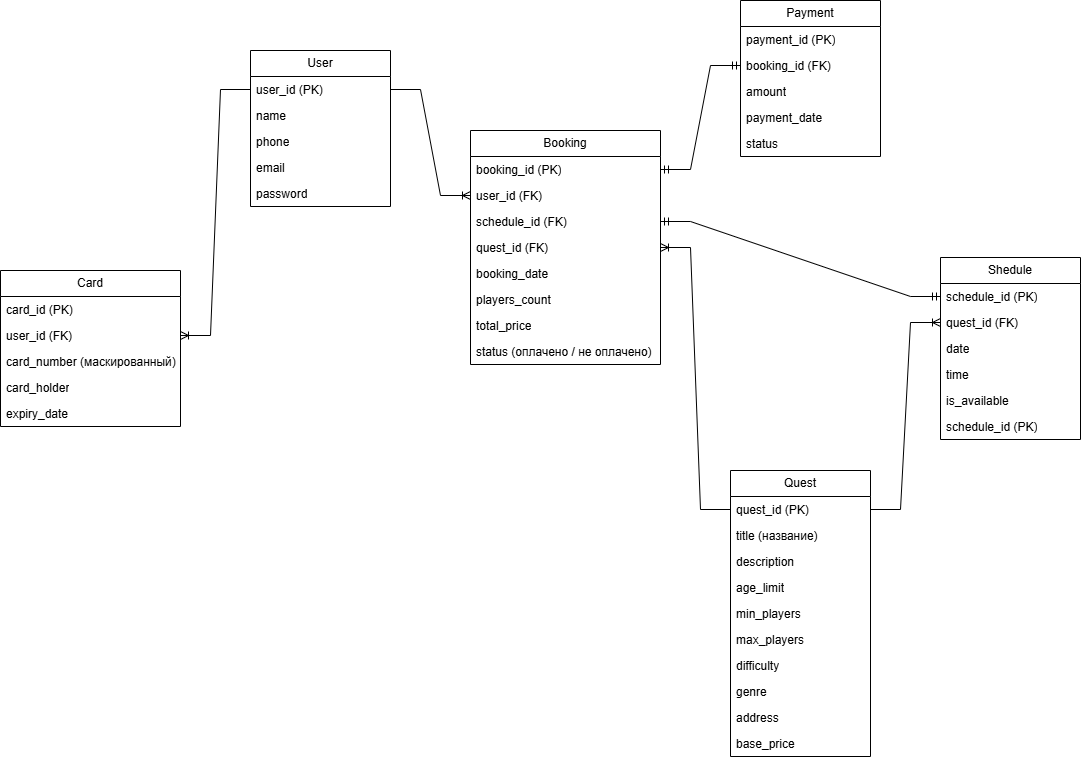

The diagram above was exported from draw.io. Its source (the exported page's mxGraphModel, read from the mxfile embedded in the PNG):
<mxGraphModel dx="2028" dy="983" grid="1" gridSize="10" guides="1" tooltips="1" connect="1" arrows="1" fold="1" page="1" pageScale="1" pageWidth="827" pageHeight="1169" math="0" shadow="0">
  <root>
    <mxCell id="0" />
    <mxCell id="1" parent="0" />
    <mxCell id="Pstdb9N6bw3T0n5ZLf6X-1" parent="1" style="swimlane;fontStyle=0;childLayout=stackLayout;horizontal=1;startSize=26;fillColor=none;horizontalStack=0;resizeParent=1;resizeParentMax=0;resizeLast=0;collapsible=1;marginBottom=0;whiteSpace=wrap;html=1;" value="User" vertex="1">
      <mxGeometry height="156" width="140" x="130" y="100" as="geometry" />
    </mxCell>
    <mxCell id="Pstdb9N6bw3T0n5ZLf6X-2" parent="Pstdb9N6bw3T0n5ZLf6X-1" style="text;strokeColor=none;fillColor=none;align=left;verticalAlign=top;spacingLeft=4;spacingRight=4;overflow=hidden;rotatable=0;points=[[0,0.5],[1,0.5]];portConstraint=eastwest;whiteSpace=wrap;html=1;" value="user_id (PK)" vertex="1">
      <mxGeometry height="26" width="140" y="26" as="geometry" />
    </mxCell>
    <mxCell id="Pstdb9N6bw3T0n5ZLf6X-3" parent="Pstdb9N6bw3T0n5ZLf6X-1" style="text;strokeColor=none;fillColor=none;align=left;verticalAlign=top;spacingLeft=4;spacingRight=4;overflow=hidden;rotatable=0;points=[[0,0.5],[1,0.5]];portConstraint=eastwest;whiteSpace=wrap;html=1;" value="name" vertex="1">
      <mxGeometry height="26" width="140" y="52" as="geometry" />
    </mxCell>
    <mxCell id="Pstdb9N6bw3T0n5ZLf6X-4" parent="Pstdb9N6bw3T0n5ZLf6X-1" style="text;strokeColor=none;fillColor=none;align=left;verticalAlign=top;spacingLeft=4;spacingRight=4;overflow=hidden;rotatable=0;points=[[0,0.5],[1,0.5]];portConstraint=eastwest;whiteSpace=wrap;html=1;" value="phone" vertex="1">
      <mxGeometry height="26" width="140" y="78" as="geometry" />
    </mxCell>
    <mxCell id="Pstdb9N6bw3T0n5ZLf6X-7" parent="Pstdb9N6bw3T0n5ZLf6X-1" style="text;strokeColor=none;fillColor=none;align=left;verticalAlign=top;spacingLeft=4;spacingRight=4;overflow=hidden;rotatable=0;points=[[0,0.5],[1,0.5]];portConstraint=eastwest;whiteSpace=wrap;html=1;" value="email" vertex="1">
      <mxGeometry height="26" width="140" y="104" as="geometry" />
    </mxCell>
    <mxCell id="Pstdb9N6bw3T0n5ZLf6X-8" parent="Pstdb9N6bw3T0n5ZLf6X-1" style="text;strokeColor=none;fillColor=none;align=left;verticalAlign=top;spacingLeft=4;spacingRight=4;overflow=hidden;rotatable=0;points=[[0,0.5],[1,0.5]];portConstraint=eastwest;whiteSpace=wrap;html=1;" value="password" vertex="1">
      <mxGeometry height="26" width="140" y="130" as="geometry" />
    </mxCell>
    <mxCell id="Pstdb9N6bw3T0n5ZLf6X-10" parent="1" style="swimlane;fontStyle=0;childLayout=stackLayout;horizontal=1;startSize=26;fillColor=none;horizontalStack=0;resizeParent=1;resizeParentMax=0;resizeLast=0;collapsible=1;marginBottom=0;whiteSpace=wrap;html=1;" value="Quest" vertex="1">
      <mxGeometry height="286" width="140" x="610" y="520" as="geometry" />
    </mxCell>
    <mxCell id="Pstdb9N6bw3T0n5ZLf6X-11" parent="Pstdb9N6bw3T0n5ZLf6X-10" style="text;strokeColor=none;fillColor=none;align=left;verticalAlign=top;spacingLeft=4;spacingRight=4;overflow=hidden;rotatable=0;points=[[0,0.5],[1,0.5]];portConstraint=eastwest;whiteSpace=wrap;html=1;" value="quest_id (PK)" vertex="1">
      <mxGeometry height="26" width="140" y="26" as="geometry" />
    </mxCell>
    <mxCell id="Pstdb9N6bw3T0n5ZLf6X-12" parent="Pstdb9N6bw3T0n5ZLf6X-10" style="text;strokeColor=none;fillColor=none;align=left;verticalAlign=top;spacingLeft=4;spacingRight=4;overflow=hidden;rotatable=0;points=[[0,0.5],[1,0.5]];portConstraint=eastwest;whiteSpace=wrap;html=1;" value="title (название)" vertex="1">
      <mxGeometry height="26" width="140" y="52" as="geometry" />
    </mxCell>
    <mxCell id="Pstdb9N6bw3T0n5ZLf6X-13" parent="Pstdb9N6bw3T0n5ZLf6X-10" style="text;strokeColor=none;fillColor=none;align=left;verticalAlign=top;spacingLeft=4;spacingRight=4;overflow=hidden;rotatable=0;points=[[0,0.5],[1,0.5]];portConstraint=eastwest;whiteSpace=wrap;html=1;" value="description" vertex="1">
      <mxGeometry height="26" width="140" y="78" as="geometry" />
    </mxCell>
    <mxCell id="Pstdb9N6bw3T0n5ZLf6X-14" parent="Pstdb9N6bw3T0n5ZLf6X-10" style="text;strokeColor=none;fillColor=none;align=left;verticalAlign=top;spacingLeft=4;spacingRight=4;overflow=hidden;rotatable=0;points=[[0,0.5],[1,0.5]];portConstraint=eastwest;whiteSpace=wrap;html=1;" value="age_limit" vertex="1">
      <mxGeometry height="26" width="140" y="104" as="geometry" />
    </mxCell>
    <mxCell id="Pstdb9N6bw3T0n5ZLf6X-15" parent="Pstdb9N6bw3T0n5ZLf6X-10" style="text;strokeColor=none;fillColor=none;align=left;verticalAlign=top;spacingLeft=4;spacingRight=4;overflow=hidden;rotatable=0;points=[[0,0.5],[1,0.5]];portConstraint=eastwest;whiteSpace=wrap;html=1;" value="min_players" vertex="1">
      <mxGeometry height="26" width="140" y="130" as="geometry" />
    </mxCell>
    <mxCell id="Pstdb9N6bw3T0n5ZLf6X-34" parent="Pstdb9N6bw3T0n5ZLf6X-10" style="text;strokeColor=none;fillColor=none;align=left;verticalAlign=top;spacingLeft=4;spacingRight=4;overflow=hidden;rotatable=0;points=[[0,0.5],[1,0.5]];portConstraint=eastwest;whiteSpace=wrap;html=1;" value="max_players" vertex="1">
      <mxGeometry height="26" width="140" y="156" as="geometry" />
    </mxCell>
    <mxCell id="Pstdb9N6bw3T0n5ZLf6X-35" parent="Pstdb9N6bw3T0n5ZLf6X-10" style="text;strokeColor=none;fillColor=none;align=left;verticalAlign=top;spacingLeft=4;spacingRight=4;overflow=hidden;rotatable=0;points=[[0,0.5],[1,0.5]];portConstraint=eastwest;whiteSpace=wrap;html=1;" value="difficulty" vertex="1">
      <mxGeometry height="26" width="140" y="182" as="geometry" />
    </mxCell>
    <mxCell id="Pstdb9N6bw3T0n5ZLf6X-36" parent="Pstdb9N6bw3T0n5ZLf6X-10" style="text;strokeColor=none;fillColor=none;align=left;verticalAlign=top;spacingLeft=4;spacingRight=4;overflow=hidden;rotatable=0;points=[[0,0.5],[1,0.5]];portConstraint=eastwest;whiteSpace=wrap;html=1;" value="genre" vertex="1">
      <mxGeometry height="26" width="140" y="208" as="geometry" />
    </mxCell>
    <mxCell id="Pstdb9N6bw3T0n5ZLf6X-37" parent="Pstdb9N6bw3T0n5ZLf6X-10" style="text;strokeColor=none;fillColor=none;align=left;verticalAlign=top;spacingLeft=4;spacingRight=4;overflow=hidden;rotatable=0;points=[[0,0.5],[1,0.5]];portConstraint=eastwest;whiteSpace=wrap;html=1;" value="address" vertex="1">
      <mxGeometry height="26" width="140" y="234" as="geometry" />
    </mxCell>
    <mxCell id="Pstdb9N6bw3T0n5ZLf6X-38" parent="Pstdb9N6bw3T0n5ZLf6X-10" style="text;strokeColor=none;fillColor=none;align=left;verticalAlign=top;spacingLeft=4;spacingRight=4;overflow=hidden;rotatable=0;points=[[0,0.5],[1,0.5]];portConstraint=eastwest;whiteSpace=wrap;html=1;" value="base_price" vertex="1">
      <mxGeometry height="26" width="140" y="260" as="geometry" />
    </mxCell>
    <mxCell id="Pstdb9N6bw3T0n5ZLf6X-16" parent="1" style="swimlane;fontStyle=0;childLayout=stackLayout;horizontal=1;startSize=26;fillColor=none;horizontalStack=0;resizeParent=1;resizeParentMax=0;resizeLast=0;collapsible=1;marginBottom=0;whiteSpace=wrap;html=1;" value="Shedule" vertex="1">
      <mxGeometry height="182" width="140" x="820" y="307" as="geometry" />
    </mxCell>
    <mxCell id="Pstdb9N6bw3T0n5ZLf6X-17" parent="Pstdb9N6bw3T0n5ZLf6X-16" style="text;strokeColor=none;fillColor=none;align=left;verticalAlign=top;spacingLeft=4;spacingRight=4;overflow=hidden;rotatable=0;points=[[0,0.5],[1,0.5]];portConstraint=eastwest;whiteSpace=wrap;html=1;" value="schedule_id (PK)" vertex="1">
      <mxGeometry height="26" width="140" y="26" as="geometry" />
    </mxCell>
    <mxCell id="Pstdb9N6bw3T0n5ZLf6X-18" parent="Pstdb9N6bw3T0n5ZLf6X-16" style="text;strokeColor=none;fillColor=none;align=left;verticalAlign=top;spacingLeft=4;spacingRight=4;overflow=hidden;rotatable=0;points=[[0,0.5],[1,0.5]];portConstraint=eastwest;whiteSpace=wrap;html=1;" value="quest_id (FK)" vertex="1">
      <mxGeometry height="26" width="140" y="52" as="geometry" />
    </mxCell>
    <mxCell id="Pstdb9N6bw3T0n5ZLf6X-19" parent="Pstdb9N6bw3T0n5ZLf6X-16" style="text;strokeColor=none;fillColor=none;align=left;verticalAlign=top;spacingLeft=4;spacingRight=4;overflow=hidden;rotatable=0;points=[[0,0.5],[1,0.5]];portConstraint=eastwest;whiteSpace=wrap;html=1;" value="date" vertex="1">
      <mxGeometry height="26" width="140" y="78" as="geometry" />
    </mxCell>
    <mxCell id="Pstdb9N6bw3T0n5ZLf6X-20" parent="Pstdb9N6bw3T0n5ZLf6X-16" style="text;strokeColor=none;fillColor=none;align=left;verticalAlign=top;spacingLeft=4;spacingRight=4;overflow=hidden;rotatable=0;points=[[0,0.5],[1,0.5]];portConstraint=eastwest;whiteSpace=wrap;html=1;" value="time" vertex="1">
      <mxGeometry height="26" width="140" y="104" as="geometry" />
    </mxCell>
    <mxCell id="Pstdb9N6bw3T0n5ZLf6X-21" parent="Pstdb9N6bw3T0n5ZLf6X-16" style="text;strokeColor=none;fillColor=none;align=left;verticalAlign=top;spacingLeft=4;spacingRight=4;overflow=hidden;rotatable=0;points=[[0,0.5],[1,0.5]];portConstraint=eastwest;whiteSpace=wrap;html=1;" value="is_available" vertex="1">
      <mxGeometry height="26" width="140" y="130" as="geometry" />
    </mxCell>
    <mxCell id="Pstdb9N6bw3T0n5ZLf6X-53" parent="Pstdb9N6bw3T0n5ZLf6X-16" style="text;strokeColor=none;fillColor=none;align=left;verticalAlign=top;spacingLeft=4;spacingRight=4;overflow=hidden;rotatable=0;points=[[0,0.5],[1,0.5]];portConstraint=eastwest;whiteSpace=wrap;html=1;" value="schedule_id (PK)" vertex="1">
      <mxGeometry height="26" width="140" y="156" as="geometry" />
    </mxCell>
    <mxCell id="Pstdb9N6bw3T0n5ZLf6X-22" parent="1" style="swimlane;fontStyle=0;childLayout=stackLayout;horizontal=1;startSize=26;fillColor=none;horizontalStack=0;resizeParent=1;resizeParentMax=0;resizeLast=0;collapsible=1;marginBottom=0;whiteSpace=wrap;html=1;" value="Booking" vertex="1">
      <mxGeometry height="234" width="190" x="350" y="180" as="geometry" />
    </mxCell>
    <mxCell id="Pstdb9N6bw3T0n5ZLf6X-23" parent="Pstdb9N6bw3T0n5ZLf6X-22" style="text;strokeColor=none;fillColor=none;align=left;verticalAlign=top;spacingLeft=4;spacingRight=4;overflow=hidden;rotatable=0;points=[[0,0.5],[1,0.5]];portConstraint=eastwest;whiteSpace=wrap;html=1;" value="booking_id (PK)" vertex="1">
      <mxGeometry height="26" width="190" y="26" as="geometry" />
    </mxCell>
    <mxCell id="Pstdb9N6bw3T0n5ZLf6X-24" parent="Pstdb9N6bw3T0n5ZLf6X-22" style="text;strokeColor=none;fillColor=none;align=left;verticalAlign=top;spacingLeft=4;spacingRight=4;overflow=hidden;rotatable=0;points=[[0,0.5],[1,0.5]];portConstraint=eastwest;whiteSpace=wrap;html=1;" value="user_id (FK)" vertex="1">
      <mxGeometry height="26" width="190" y="52" as="geometry" />
    </mxCell>
    <mxCell id="Pstdb9N6bw3T0n5ZLf6X-55" parent="Pstdb9N6bw3T0n5ZLf6X-22" style="text;strokeColor=none;fillColor=none;align=left;verticalAlign=top;spacingLeft=4;spacingRight=4;overflow=hidden;rotatable=0;points=[[0,0.5],[1,0.5]];portConstraint=eastwest;whiteSpace=wrap;html=1;" value="schedule_id (FK)" vertex="1">
      <mxGeometry height="26" width="190" y="78" as="geometry" />
    </mxCell>
    <mxCell id="Pstdb9N6bw3T0n5ZLf6X-25" parent="Pstdb9N6bw3T0n5ZLf6X-22" style="text;strokeColor=none;fillColor=none;align=left;verticalAlign=top;spacingLeft=4;spacingRight=4;overflow=hidden;rotatable=0;points=[[0,0.5],[1,0.5]];portConstraint=eastwest;whiteSpace=wrap;html=1;" value="quest_id (FK)" vertex="1">
      <mxGeometry height="26" width="190" y="104" as="geometry" />
    </mxCell>
    <mxCell id="Pstdb9N6bw3T0n5ZLf6X-26" parent="Pstdb9N6bw3T0n5ZLf6X-22" style="text;strokeColor=none;fillColor=none;align=left;verticalAlign=top;spacingLeft=4;spacingRight=4;overflow=hidden;rotatable=0;points=[[0,0.5],[1,0.5]];portConstraint=eastwest;whiteSpace=wrap;html=1;" value="booking_date" vertex="1">
      <mxGeometry height="26" width="190" y="130" as="geometry" />
    </mxCell>
    <mxCell id="Pstdb9N6bw3T0n5ZLf6X-27" parent="Pstdb9N6bw3T0n5ZLf6X-22" style="text;strokeColor=none;fillColor=none;align=left;verticalAlign=top;spacingLeft=4;spacingRight=4;overflow=hidden;rotatable=0;points=[[0,0.5],[1,0.5]];portConstraint=eastwest;whiteSpace=wrap;html=1;" value="players_count" vertex="1">
      <mxGeometry height="26" width="190" y="156" as="geometry" />
    </mxCell>
    <mxCell id="Pstdb9N6bw3T0n5ZLf6X-39" parent="Pstdb9N6bw3T0n5ZLf6X-22" style="text;strokeColor=none;fillColor=none;align=left;verticalAlign=top;spacingLeft=4;spacingRight=4;overflow=hidden;rotatable=0;points=[[0,0.5],[1,0.5]];portConstraint=eastwest;whiteSpace=wrap;html=1;" value="total_price" vertex="1">
      <mxGeometry height="26" width="190" y="182" as="geometry" />
    </mxCell>
    <mxCell id="Pstdb9N6bw3T0n5ZLf6X-40" parent="Pstdb9N6bw3T0n5ZLf6X-22" style="text;strokeColor=none;fillColor=none;align=left;verticalAlign=top;spacingLeft=4;spacingRight=4;overflow=hidden;rotatable=0;points=[[0,0.5],[1,0.5]];portConstraint=eastwest;whiteSpace=wrap;html=1;" value="status (оплачено / не оплачено)" vertex="1">
      <mxGeometry height="26" width="190" y="208" as="geometry" />
    </mxCell>
    <mxCell id="Pstdb9N6bw3T0n5ZLf6X-28" parent="1" style="swimlane;fontStyle=0;childLayout=stackLayout;horizontal=1;startSize=26;fillColor=none;horizontalStack=0;resizeParent=1;resizeParentMax=0;resizeLast=0;collapsible=1;marginBottom=0;whiteSpace=wrap;html=1;" value="Card" vertex="1">
      <mxGeometry height="156" width="180" x="-120" y="320" as="geometry" />
    </mxCell>
    <mxCell id="Pstdb9N6bw3T0n5ZLf6X-29" parent="Pstdb9N6bw3T0n5ZLf6X-28" style="text;strokeColor=none;fillColor=none;align=left;verticalAlign=top;spacingLeft=4;spacingRight=4;overflow=hidden;rotatable=0;points=[[0,0.5],[1,0.5]];portConstraint=eastwest;whiteSpace=wrap;html=1;" value="card_id (PK)" vertex="1">
      <mxGeometry height="26" width="180" y="26" as="geometry" />
    </mxCell>
    <mxCell id="Pstdb9N6bw3T0n5ZLf6X-30" parent="Pstdb9N6bw3T0n5ZLf6X-28" style="text;strokeColor=none;fillColor=none;align=left;verticalAlign=top;spacingLeft=4;spacingRight=4;overflow=hidden;rotatable=0;points=[[0,0.5],[1,0.5]];portConstraint=eastwest;whiteSpace=wrap;html=1;" value="user_id (FK)" vertex="1">
      <mxGeometry height="26" width="180" y="52" as="geometry" />
    </mxCell>
    <mxCell id="Pstdb9N6bw3T0n5ZLf6X-31" parent="Pstdb9N6bw3T0n5ZLf6X-28" style="text;strokeColor=none;fillColor=none;align=left;verticalAlign=top;spacingLeft=4;spacingRight=4;overflow=hidden;rotatable=0;points=[[0,0.5],[1,0.5]];portConstraint=eastwest;whiteSpace=wrap;html=1;" value="card_number (маскированный)" vertex="1">
      <mxGeometry height="26" width="180" y="78" as="geometry" />
    </mxCell>
    <mxCell id="Pstdb9N6bw3T0n5ZLf6X-32" parent="Pstdb9N6bw3T0n5ZLf6X-28" style="text;strokeColor=none;fillColor=none;align=left;verticalAlign=top;spacingLeft=4;spacingRight=4;overflow=hidden;rotatable=0;points=[[0,0.5],[1,0.5]];portConstraint=eastwest;whiteSpace=wrap;html=1;" value="card_holder" vertex="1">
      <mxGeometry height="26" width="180" y="104" as="geometry" />
    </mxCell>
    <mxCell id="Pstdb9N6bw3T0n5ZLf6X-33" parent="Pstdb9N6bw3T0n5ZLf6X-28" style="text;strokeColor=none;fillColor=none;align=left;verticalAlign=top;spacingLeft=4;spacingRight=4;overflow=hidden;rotatable=0;points=[[0,0.5],[1,0.5]];portConstraint=eastwest;whiteSpace=wrap;html=1;" value="expiry_date" vertex="1">
      <mxGeometry height="26" width="180" y="130" as="geometry" />
    </mxCell>
    <mxCell id="Pstdb9N6bw3T0n5ZLf6X-41" parent="1" style="swimlane;fontStyle=0;childLayout=stackLayout;horizontal=1;startSize=26;fillColor=none;horizontalStack=0;resizeParent=1;resizeParentMax=0;resizeLast=0;collapsible=1;marginBottom=0;whiteSpace=wrap;html=1;" value="Payment" vertex="1">
      <mxGeometry height="156" width="140" x="620" y="50" as="geometry" />
    </mxCell>
    <mxCell id="Pstdb9N6bw3T0n5ZLf6X-42" parent="Pstdb9N6bw3T0n5ZLf6X-41" style="text;strokeColor=none;fillColor=none;align=left;verticalAlign=top;spacingLeft=4;spacingRight=4;overflow=hidden;rotatable=0;points=[[0,0.5],[1,0.5]];portConstraint=eastwest;whiteSpace=wrap;html=1;" value="payment_id (PK)" vertex="1">
      <mxGeometry height="26" width="140" y="26" as="geometry" />
    </mxCell>
    <mxCell id="Pstdb9N6bw3T0n5ZLf6X-43" parent="Pstdb9N6bw3T0n5ZLf6X-41" style="text;strokeColor=none;fillColor=none;align=left;verticalAlign=top;spacingLeft=4;spacingRight=4;overflow=hidden;rotatable=0;points=[[0,0.5],[1,0.5]];portConstraint=eastwest;whiteSpace=wrap;html=1;" value="booking_id (FK)" vertex="1">
      <mxGeometry height="26" width="140" y="52" as="geometry" />
    </mxCell>
    <mxCell id="Pstdb9N6bw3T0n5ZLf6X-44" parent="Pstdb9N6bw3T0n5ZLf6X-41" style="text;strokeColor=none;fillColor=none;align=left;verticalAlign=top;spacingLeft=4;spacingRight=4;overflow=hidden;rotatable=0;points=[[0,0.5],[1,0.5]];portConstraint=eastwest;whiteSpace=wrap;html=1;" value="amount" vertex="1">
      <mxGeometry height="26" width="140" y="78" as="geometry" />
    </mxCell>
    <mxCell id="Pstdb9N6bw3T0n5ZLf6X-45" parent="Pstdb9N6bw3T0n5ZLf6X-41" style="text;strokeColor=none;fillColor=none;align=left;verticalAlign=top;spacingLeft=4;spacingRight=4;overflow=hidden;rotatable=0;points=[[0,0.5],[1,0.5]];portConstraint=eastwest;whiteSpace=wrap;html=1;" value="payment_date" vertex="1">
      <mxGeometry height="26" width="140" y="104" as="geometry" />
    </mxCell>
    <mxCell id="Pstdb9N6bw3T0n5ZLf6X-46" parent="Pstdb9N6bw3T0n5ZLf6X-41" style="text;strokeColor=none;fillColor=none;align=left;verticalAlign=top;spacingLeft=4;spacingRight=4;overflow=hidden;rotatable=0;points=[[0,0.5],[1,0.5]];portConstraint=eastwest;whiteSpace=wrap;html=1;" value="status" vertex="1">
      <mxGeometry height="26" width="140" y="130" as="geometry" />
    </mxCell>
    <mxCell id="Pstdb9N6bw3T0n5ZLf6X-47" edge="1" parent="1" source="Pstdb9N6bw3T0n5ZLf6X-2" style="edgeStyle=entityRelationEdgeStyle;fontSize=12;html=1;endArrow=ERoneToMany;rounded=0;exitX=1;exitY=0.5;exitDx=0;exitDy=0;entryX=0;entryY=0.5;entryDx=0;entryDy=0;" target="Pstdb9N6bw3T0n5ZLf6X-24" value="">
      <mxGeometry height="100" relative="1" width="100" as="geometry">
        <mxPoint x="250" y="140" as="sourcePoint" />
        <mxPoint x="350" y="40" as="targetPoint" />
      </mxGeometry>
    </mxCell>
    <mxCell id="Pstdb9N6bw3T0n5ZLf6X-48" edge="1" parent="1" source="Pstdb9N6bw3T0n5ZLf6X-11" style="edgeStyle=entityRelationEdgeStyle;fontSize=12;html=1;endArrow=ERoneToMany;rounded=0;exitX=0;exitY=0.5;exitDx=0;exitDy=0;entryX=1;entryY=0.5;entryDx=0;entryDy=0;" target="Pstdb9N6bw3T0n5ZLf6X-25" value="">
      <mxGeometry height="100" relative="1" width="100" as="geometry">
        <mxPoint x="400" y="280" as="sourcePoint" />
        <mxPoint x="500" y="180" as="targetPoint" />
      </mxGeometry>
    </mxCell>
    <mxCell id="Pstdb9N6bw3T0n5ZLf6X-49" edge="1" parent="1" source="Pstdb9N6bw3T0n5ZLf6X-11" style="edgeStyle=entityRelationEdgeStyle;fontSize=12;html=1;endArrow=ERoneToMany;rounded=0;exitX=1;exitY=0.5;exitDx=0;exitDy=0;entryX=0;entryY=0.5;entryDx=0;entryDy=0;" target="Pstdb9N6bw3T0n5ZLf6X-18" value="">
      <mxGeometry height="100" relative="1" width="100" as="geometry">
        <mxPoint x="260" y="290" as="sourcePoint" />
        <mxPoint x="360" y="190" as="targetPoint" />
      </mxGeometry>
    </mxCell>
    <mxCell id="Pstdb9N6bw3T0n5ZLf6X-51" edge="1" parent="1" source="Pstdb9N6bw3T0n5ZLf6X-43" style="edgeStyle=entityRelationEdgeStyle;fontSize=12;html=1;endArrow=ERmandOne;startArrow=ERmandOne;rounded=0;entryX=1;entryY=0.5;entryDx=0;entryDy=0;exitX=0;exitY=0.5;exitDx=0;exitDy=0;" target="Pstdb9N6bw3T0n5ZLf6X-23" value="">
      <mxGeometry height="100" relative="1" width="100" as="geometry">
        <mxPoint x="400" y="360" as="sourcePoint" />
        <mxPoint x="500" y="260" as="targetPoint" />
      </mxGeometry>
    </mxCell>
    <mxCell id="Pstdb9N6bw3T0n5ZLf6X-52" edge="1" parent="1" source="Pstdb9N6bw3T0n5ZLf6X-2" style="edgeStyle=entityRelationEdgeStyle;fontSize=12;html=1;endArrow=ERoneToMany;rounded=0;exitX=0;exitY=0.5;exitDx=0;exitDy=0;entryX=1;entryY=0.5;entryDx=0;entryDy=0;" target="Pstdb9N6bw3T0n5ZLf6X-30" value="">
      <mxGeometry height="100" relative="1" width="100" as="geometry">
        <mxPoint x="180" y="370" as="sourcePoint" />
        <mxPoint x="280" y="270" as="targetPoint" />
      </mxGeometry>
    </mxCell>
    <mxCell id="Pstdb9N6bw3T0n5ZLf6X-56" edge="1" parent="1" source="Pstdb9N6bw3T0n5ZLf6X-55" style="edgeStyle=entityRelationEdgeStyle;fontSize=12;html=1;endArrow=ERmandOne;startArrow=ERmandOne;rounded=0;exitX=1;exitY=0.5;exitDx=0;exitDy=0;entryX=0;entryY=0.5;entryDx=0;entryDy=0;" target="Pstdb9N6bw3T0n5ZLf6X-17" value="">
      <mxGeometry height="100" relative="1" width="100" as="geometry">
        <mxPoint x="420" y="450" as="sourcePoint" />
        <mxPoint x="520" y="350" as="targetPoint" />
      </mxGeometry>
    </mxCell>
  </root>
</mxGraphModel>